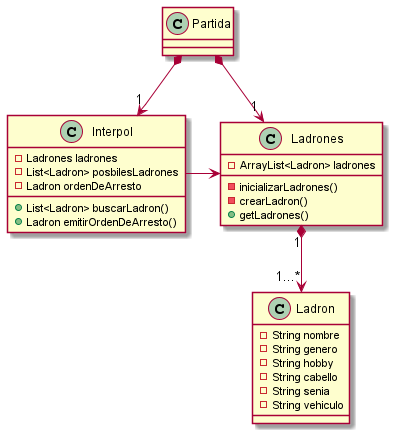

The diagram above was rendered by PlantUML. Its source (embedded in the PNG):
@startuml
'https://plantuml.com/class-diagram

class Partida{}

class Interpol{
- Ladrones ladrones
- List<Ladron> posbilesLadrones
- Ladron ordenDeArresto

+ List<Ladron> buscarLadron()
+ Ladron emitirOrdenDeArresto()
}

class Ladrones{
- ArrayList<Ladron> ladrones
- inicializarLadrones()
- crearLadron()
+ getLadrones()
}

class Ladron{
- String nombre
- String genero
- String hobby
- String cabello
- String senia
- String vehiculo
}

Ladrones "1"*-down->"1...*" Ladron
Interpol -right-> Ladrones

Partida *-down->"1" Interpol
Partida *-down->"1" Ladrones

@enduml